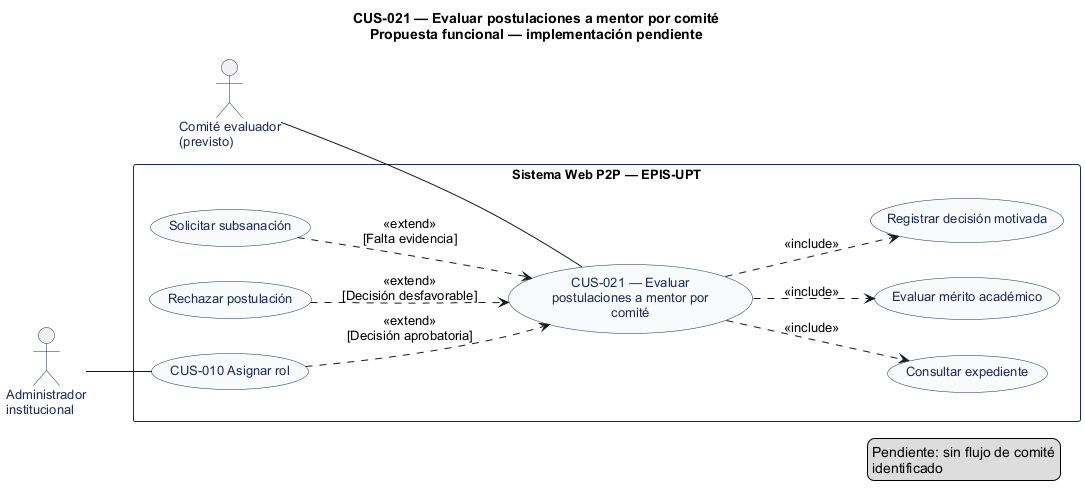

The diagram above was rendered by PlantUML. Its source (embedded in the PNG):
@startuml
' CUS-021 — Evaluar postulaciones a mentor por comité
' Estado: Pendiente: sin flujo de comité identificado
' Fuente: catálogo consolidado DOC-H02, línea base 044d2a8.
left to right direction
title CUS-021 — Evaluar postulaciones a mentor por comité\nPropuesta funcional — implementación pendiente
skinparam shadowing false
skinparam defaultFontName Arial
skinparam defaultFontSize 13
skinparam actor {
  BorderColor #1C2A59
  FontColor #1C2A59
}
skinparam usecase {
  BackgroundColor #F8FAFC
  BorderColor #1C2A59
  FontColor #1C2A59
}
skinparam rectangle {
  BorderColor #1C2A59
}
actor "Comité evaluador\n(previsto)" as A0
actor "Administrador\ninstitucional" as A1
rectangle "Sistema Web P2P — EPIS-UPT" {
  usecase "CUS-021 — Evaluar\npostulaciones a mentor por\ncomité" as UC
  usecase "Consultar expediente" as U1
  usecase "Evaluar mérito académico" as U2
  usecase "Registrar decisión motivada" as U3
  usecase "Solicitar subsanación" as U4
  usecase "Rechazar postulación" as U5
  usecase "CUS-010 Asignar rol" as U6
}
A0 -- UC
A1 -- U6
UC ..> U1 : <<include>>
UC ..> U2 : <<include>>
UC ..> U3 : <<include>>
U4 ..> UC : <<extend>>\n[Falta evidencia]
U5 ..> UC : <<extend>>\n[Decisión desfavorable]
U6 ..> UC : <<extend>>\n[Decisión aprobatoria]
legend right
  Pendiente: sin flujo de comité
  identificado
endlegend
@enduml